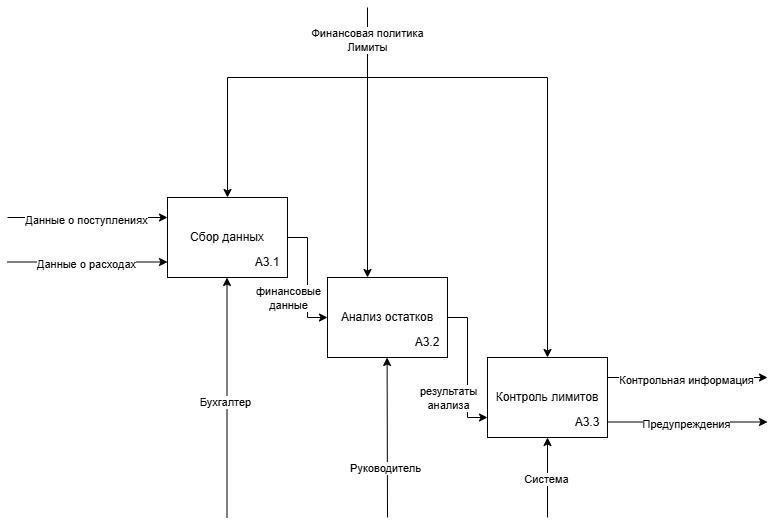

The diagram above was exported from draw.io. Its source (the exported page's mxGraphModel, read from the mxfile embedded in the PNG):
<mxGraphModel dx="1640" dy="1808" grid="1" gridSize="10" guides="1" tooltips="1" connect="1" arrows="1" fold="1" page="1" pageScale="1" pageWidth="827" pageHeight="1169" math="0" shadow="0">
  <root>
    <mxCell id="0" />
    <mxCell id="1" parent="0" />
    <mxCell id="Qr_zibZ9FKPECucc82pq-1" edge="1" parent="1" source="Qr_zibZ9FKPECucc82pq-3" style="edgeStyle=orthogonalEdgeStyle;rounded=0;orthogonalLoop=1;jettySize=auto;html=1;entryX=0;entryY=0.5;entryDx=0;entryDy=0;" target="Qr_zibZ9FKPECucc82pq-7">
      <mxGeometry relative="1" as="geometry" />
    </mxCell>
    <mxCell id="Qr_zibZ9FKPECucc82pq-2" connectable="0" parent="Qr_zibZ9FKPECucc82pq-1" style="edgeLabel;html=1;align=center;verticalAlign=middle;resizable=0;points=[];" value="финансовые&lt;div&gt;данные&lt;/div&gt;" vertex="1">
      <mxGeometry relative="1" x="0.3889" as="geometry">
        <mxPoint x="-20" y="-3" as="offset" />
      </mxGeometry>
    </mxCell>
    <mxCell id="Qr_zibZ9FKPECucc82pq-3" parent="1" style="rounded=0;whiteSpace=wrap;html=1;" value="Сбор данных" vertex="1">
      <mxGeometry height="80" width="120" x="160" y="160" as="geometry" />
    </mxCell>
    <mxCell id="Qr_zibZ9FKPECucc82pq-4" parent="1" style="text;html=1;whiteSpace=wrap;strokeColor=none;fillColor=none;align=center;verticalAlign=middle;rounded=0;" value="А3.1" vertex="1">
      <mxGeometry height="30" width="60" x="230" y="210" as="geometry" />
    </mxCell>
    <mxCell id="Qr_zibZ9FKPECucc82pq-5" edge="1" parent="1" source="Qr_zibZ9FKPECucc82pq-7" style="edgeStyle=orthogonalEdgeStyle;rounded=0;orthogonalLoop=1;jettySize=auto;html=1;entryX=0;entryY=0.75;entryDx=0;entryDy=0;" target="Qr_zibZ9FKPECucc82pq-9">
      <mxGeometry relative="1" as="geometry" />
    </mxCell>
    <mxCell id="Qr_zibZ9FKPECucc82pq-6" connectable="0" parent="Qr_zibZ9FKPECucc82pq-5" style="edgeLabel;html=1;align=center;verticalAlign=middle;resizable=0;points=[];" value="результаты&lt;div&gt;анализа&lt;/div&gt;" vertex="1">
      <mxGeometry relative="1" x="0.4524" as="geometry">
        <mxPoint x="-20" y="-2" as="offset" />
      </mxGeometry>
    </mxCell>
    <mxCell id="Qr_zibZ9FKPECucc82pq-7" parent="1" style="rounded=0;whiteSpace=wrap;html=1;" value="Анализ остатков" vertex="1">
      <mxGeometry height="80" width="120" x="320" y="240" as="geometry" />
    </mxCell>
    <mxCell id="Qr_zibZ9FKPECucc82pq-8" parent="1" style="text;html=1;whiteSpace=wrap;strokeColor=none;fillColor=none;align=center;verticalAlign=middle;rounded=0;" value="А3.2" vertex="1">
      <mxGeometry height="30" width="60" x="390" y="290" as="geometry" />
    </mxCell>
    <mxCell id="Qr_zibZ9FKPECucc82pq-9" parent="1" style="rounded=0;whiteSpace=wrap;html=1;" value="Контроль лимитов" vertex="1">
      <mxGeometry height="80" width="120" x="480" y="320" as="geometry" />
    </mxCell>
    <mxCell id="Qr_zibZ9FKPECucc82pq-10" parent="1" style="text;html=1;whiteSpace=wrap;strokeColor=none;fillColor=none;align=center;verticalAlign=middle;rounded=0;" value="А3.3" vertex="1">
      <mxGeometry height="30" width="60" x="550" y="370" as="geometry" />
    </mxCell>
    <mxCell id="fR18BzsNR982V5gLPMdg-1" edge="1" parent="1" style="endArrow=classic;html=1;rounded=0;entryX=0;entryY=0.5;entryDx=0;entryDy=0;" value="">
      <mxGeometry height="50" relative="1" width="50" as="geometry">
        <mxPoint y="180" as="sourcePoint" />
        <mxPoint x="160" y="180" as="targetPoint" />
      </mxGeometry>
    </mxCell>
    <mxCell id="fR18BzsNR982V5gLPMdg-2" connectable="0" parent="fR18BzsNR982V5gLPMdg-1" style="edgeLabel;html=1;align=center;verticalAlign=middle;resizable=0;points=[];" value="Данные о поступлениях" vertex="1">
      <mxGeometry relative="1" x="-0.0125" y="-2" as="geometry">
        <mxPoint as="offset" />
      </mxGeometry>
    </mxCell>
    <mxCell id="MH5gcCeNVgRk4jVLajte-1" edge="1" parent="1" style="endArrow=classic;html=1;rounded=0;entryX=0;entryY=0.5;entryDx=0;entryDy=0;" value="">
      <mxGeometry height="50" relative="1" width="50" as="geometry">
        <mxPoint y="224.5" as="sourcePoint" />
        <mxPoint x="160" y="224.5" as="targetPoint" />
      </mxGeometry>
    </mxCell>
    <mxCell id="MH5gcCeNVgRk4jVLajte-2" connectable="0" parent="MH5gcCeNVgRk4jVLajte-1" style="edgeLabel;html=1;align=center;verticalAlign=middle;resizable=0;points=[];" value="Данные о расходах" vertex="1">
      <mxGeometry relative="1" x="-0.0125" y="-2" as="geometry">
        <mxPoint as="offset" />
      </mxGeometry>
    </mxCell>
    <mxCell id="MH5gcCeNVgRk4jVLajte-3" edge="1" parent="1" style="endArrow=classic;html=1;rounded=0;entryX=0;entryY=0.5;entryDx=0;entryDy=0;" value="">
      <mxGeometry height="50" relative="1" width="50" as="geometry">
        <mxPoint x="600" y="340" as="sourcePoint" />
        <mxPoint x="760" y="340" as="targetPoint" />
      </mxGeometry>
    </mxCell>
    <mxCell id="MH5gcCeNVgRk4jVLajte-4" connectable="0" parent="MH5gcCeNVgRk4jVLajte-3" style="edgeLabel;html=1;align=center;verticalAlign=middle;resizable=0;points=[];" value="Контрольная информация" vertex="1">
      <mxGeometry relative="1" x="-0.0125" y="-2" as="geometry">
        <mxPoint as="offset" />
      </mxGeometry>
    </mxCell>
    <mxCell id="MH5gcCeNVgRk4jVLajte-5" edge="1" parent="1" style="endArrow=classic;html=1;rounded=0;entryX=0;entryY=0.5;entryDx=0;entryDy=0;" value="">
      <mxGeometry height="50" relative="1" width="50" as="geometry">
        <mxPoint x="600" y="384.5" as="sourcePoint" />
        <mxPoint x="760" y="384.5" as="targetPoint" />
      </mxGeometry>
    </mxCell>
    <mxCell id="MH5gcCeNVgRk4jVLajte-6" connectable="0" parent="MH5gcCeNVgRk4jVLajte-5" style="edgeLabel;html=1;align=center;verticalAlign=middle;resizable=0;points=[];" value="Предупреждения" vertex="1">
      <mxGeometry relative="1" x="-0.0125" y="-2" as="geometry">
        <mxPoint as="offset" />
      </mxGeometry>
    </mxCell>
    <mxCell id="dAqtX6bRSB-rt-rzUVYT-1" edge="1" parent="1" style="endArrow=classic;html=1;rounded=0;entryX=0.5;entryY=0;entryDx=0;entryDy=0;" value="">
      <mxGeometry height="50" relative="1" width="50" as="geometry">
        <Array as="points">
          <mxPoint x="360" y="40" />
          <mxPoint x="220" y="40" />
        </Array>
        <mxPoint x="360" y="-30" as="sourcePoint" />
        <mxPoint x="220" y="160" as="targetPoint" />
      </mxGeometry>
    </mxCell>
    <mxCell id="dAqtX6bRSB-rt-rzUVYT-2" connectable="0" parent="dAqtX6bRSB-rt-rzUVYT-1" style="edgeLabel;html=1;align=center;verticalAlign=middle;resizable=0;points=[];" value="&lt;div&gt;Финансовая политика&lt;/div&gt;&lt;div&gt;Лимиты&lt;/div&gt;" vertex="1">
      <mxGeometry relative="1" x="-0.8061" y="-1" as="geometry">
        <mxPoint as="offset" />
      </mxGeometry>
    </mxCell>
    <mxCell id="dAqtX6bRSB-rt-rzUVYT-3" edge="1" parent="1" style="endArrow=classic;html=1;rounded=0;entryX=0.333;entryY=0;entryDx=0;entryDy=0;entryPerimeter=0;" value="">
      <mxGeometry height="50" relative="1" width="50" as="geometry">
        <mxPoint x="360" y="40" as="sourcePoint" />
        <mxPoint x="360" y="240" as="targetPoint" />
      </mxGeometry>
    </mxCell>
    <mxCell id="dAqtX6bRSB-rt-rzUVYT-4" edge="1" parent="1" style="endArrow=classic;html=1;rounded=0;entryX=0.5;entryY=0;entryDx=0;entryDy=0;" value="">
      <mxGeometry height="50" relative="1" width="50" as="geometry">
        <Array as="points">
          <mxPoint x="540" y="40" />
        </Array>
        <mxPoint x="360" y="40" as="sourcePoint" />
        <mxPoint x="540" y="320" as="targetPoint" />
      </mxGeometry>
    </mxCell>
    <mxCell id="jyIUXAjZrHT72UJFOggi-1" edge="1" parent="1" style="endArrow=classic;html=1;rounded=0;entryX=0.5;entryY=1;entryDx=0;entryDy=0;" value="">
      <mxGeometry height="50" relative="1" width="50" as="geometry">
        <mxPoint x="219.5" y="480" as="sourcePoint" />
        <mxPoint x="219.5" y="240" as="targetPoint" />
      </mxGeometry>
    </mxCell>
    <mxCell id="jyIUXAjZrHT72UJFOggi-2" connectable="0" parent="jyIUXAjZrHT72UJFOggi-1" style="edgeLabel;html=1;align=center;verticalAlign=middle;resizable=0;points=[];" value="Бухгалтер" vertex="1">
      <mxGeometry relative="1" x="-0.0361" y="2" as="geometry">
        <mxPoint as="offset" />
      </mxGeometry>
    </mxCell>
    <mxCell id="jyIUXAjZrHT72UJFOggi-5" edge="1" parent="1" style="endArrow=classic;html=1;rounded=0;entryX=0.153;entryY=1.073;entryDx=0;entryDy=0;entryPerimeter=0;" value="">
      <mxGeometry height="50" relative="1" width="50" as="geometry">
        <mxPoint x="380" y="480" as="sourcePoint" />
        <mxPoint x="379.58999999999986" y="320.00000000000006" as="targetPoint" />
      </mxGeometry>
    </mxCell>
    <mxCell id="jyIUXAjZrHT72UJFOggi-6" connectable="0" parent="jyIUXAjZrHT72UJFOggi-5" style="edgeLabel;html=1;align=center;verticalAlign=middle;resizable=0;points=[];" value="Руководитель" vertex="1">
      <mxGeometry relative="1" x="-0.0361" y="2" as="geometry">
        <mxPoint y="27" as="offset" />
      </mxGeometry>
    </mxCell>
    <mxCell id="jyIUXAjZrHT72UJFOggi-7" edge="1" parent="1" style="endArrow=classic;html=1;rounded=0;" value="">
      <mxGeometry height="50" relative="1" width="50" as="geometry">
        <mxPoint x="540" y="480" as="sourcePoint" />
        <mxPoint x="540" y="400" as="targetPoint" />
      </mxGeometry>
    </mxCell>
    <mxCell id="jyIUXAjZrHT72UJFOggi-8" connectable="0" parent="jyIUXAjZrHT72UJFOggi-7" style="edgeLabel;html=1;align=center;verticalAlign=middle;resizable=0;points=[];" value="Система" vertex="1">
      <mxGeometry relative="1" x="-0.0361" y="2" as="geometry">
        <mxPoint as="offset" />
      </mxGeometry>
    </mxCell>
  </root>
</mxGraphModel>